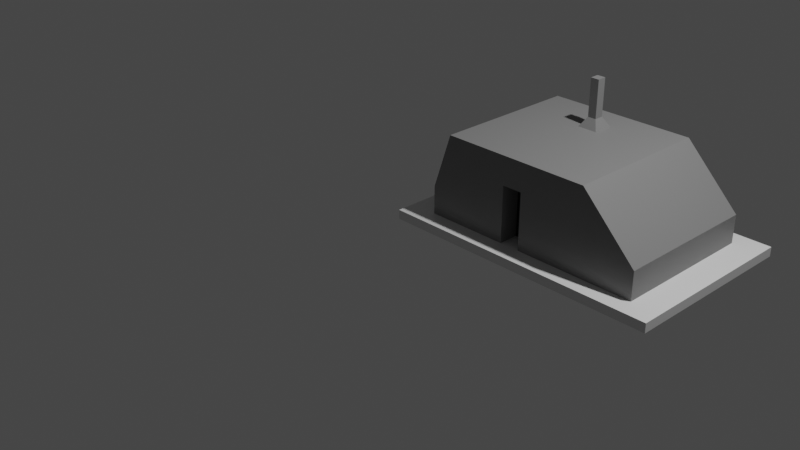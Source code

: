 # Source: testBuilding2.blend  (saved by Blender 3.0.42; exported with 4.5.12 LTS)
import bpy
from mathutils import Matrix  # noqa: F401  (used for matrix-valued properties, if any)

bpy.ops.wm.read_factory_settings(use_empty=True)
scene = bpy.context.scene
scene.name = 'Scene'

# ---- collections
col_collection = bpy.data.collections.new('Collection'); scene.collection.children.link(col_collection)

# ---- materials (node trees are filled in below, after node groups)
mat_material_001 = bpy.data.materials.new('Material.001')
mat_material_001.use_transparent_shadow = False
mat_material = bpy.data.materials.new('Material')
mat_material.alpha_threshold = 0.0
mat_material.use_transparent_shadow = False
mat_material.line_color = (0.0, 0.0, 0.0, 1.0)
mat_material_002 = bpy.data.materials.new('Material.002')
mat_material_002.use_transparent_shadow = False
mat_material_003 = bpy.data.materials.new('Material.003')
mat_material_003.use_transparent_shadow = False

# ---- material node trees
mat_material_001.use_nodes = True; mat_material_001.node_tree.nodes.clear()
_N = mat_material_001.node_tree.nodes; _L = mat_material_001.node_tree.links
n0 = _N.new('ShaderNodeBsdfPrincipled'); n0.name = 'Principled BSDF'; n0.location = (10, 300)
n0.distribution = 'GGX'
n0.subsurface_method = 'RANDOM_WALK_SKIN'
n0.inputs[0].default_value = (0.2266, 0.2266, 0.2266, 1.0)
n0.inputs[3].default_value = 1.45
n0.inputs[27].default_value = (0.0, 0.0, 0.0, 1.0)
n0.inputs[28].default_value = 1.0
n1 = _N.new('ShaderNodeOutputMaterial'); n1.name = 'Material Output'; n1.location = (300, 300)
_L.new(n0.outputs[0], n1.inputs[0])
n1.is_active_output = True
mat_material.use_nodes = True; mat_material.node_tree.nodes.clear()
_N = mat_material.node_tree.nodes; _L = mat_material.node_tree.links
n0 = _N.new('ShaderNodeOutputMaterial'); n0.name = 'Material Output'; n0.location = (300, 300)
n1 = _N.new('ShaderNodeBsdfPrincipled'); n1.name = 'Principled BSDF'; n1.location = (10, 300)
n1.distribution = 'GGX'
n1.subsurface_method = 'RANDOM_WALK_SKIN'
n1.inputs[2].default_value = 0.4
n1.inputs[3].default_value = 1.45
n1.inputs[27].default_value = (0.0, 0.0, 0.0, 1.0)
n1.inputs[28].default_value = 1.0
_L.new(n1.outputs[0], n0.inputs[0])
n0.is_active_output = True
mat_material_002.use_nodes = True; mat_material_002.node_tree.nodes.clear()
_N = mat_material_002.node_tree.nodes; _L = mat_material_002.node_tree.links
n0 = _N.new('ShaderNodeBsdfPrincipled'); n0.name = 'Principled BSDF'; n0.location = (10, 300)
n0.distribution = 'GGX'
n0.subsurface_method = 'RANDOM_WALK_SKIN'
n0.inputs[0].default_value = (0.0, 0.0, 0.0, 1.0)
n0.inputs[3].default_value = 1.45
n0.inputs[27].default_value = (0.0, 0.0, 0.0, 1.0)
n0.inputs[28].default_value = 1.0
n1 = _N.new('ShaderNodeOutputMaterial'); n1.name = 'Material Output'; n1.location = (300, 300)
_L.new(n0.outputs[0], n1.inputs[0])
n1.is_active_output = True
mat_material_003.use_nodes = True; mat_material_003.node_tree.nodes.clear()
_N = mat_material_003.node_tree.nodes; _L = mat_material_003.node_tree.links
n0 = _N.new('ShaderNodeBsdfPrincipled'); n0.name = 'Principled BSDF'; n0.location = (10, 300)
n0.distribution = 'GGX'
n0.subsurface_method = 'RANDOM_WALK_SKIN'
n0.inputs[0].default_value = (0.01603, 0.2728, 0.8, 1.0)
n0.inputs[3].default_value = 1.45
n0.inputs[27].default_value = (0.0, 0.0, 0.0, 1.0)
n0.inputs[28].default_value = 1.0
n1 = _N.new('ShaderNodeOutputMaterial'); n1.name = 'Material Output'; n1.location = (300, 300)
_L.new(n0.outputs[0], n1.inputs[0])
n1.is_active_output = True

# ---- world
world_world = bpy.data.worlds.new('World'); scene.world = world_world
world_world.use_nodes = True; world_world.node_tree.nodes.clear()
_N = world_world.node_tree.nodes; _L = world_world.node_tree.links
n0 = _N.new('ShaderNodeOutputWorld'); n0.name = 'World Output'; n0.location = (300, 300)
n1 = _N.new('ShaderNodeBackground'); n1.name = 'Background'; n1.location = (10, 300)
n1.inputs[0].default_value = (0.05088, 0.05088, 0.05088, 1.0)
_L.new(n1.outputs[0], n0.inputs[0])
n0.is_active_output = True
world_world.color = (0.05088, 0.05088, 0.05088)
world_world.use_sun_shadow = False
world_world.sun_shadow_jitter_overblur = 0.0

# ---- cameras
cam_camera = bpy.data.cameras.new('Camera')
cam_camera.clip_end = 100.0
cam_camera.ortho_scale = 7.314

# ---- lights
light_light = bpy.data.lights.new('Light', 'POINT')
light_light.transmission_factor = 0.0
light_light.energy = 1000.0
light_light.shadow_soft_size = 0.1
light_light.shadow_maximum_resolution = 0.006
light_light.use_absolute_resolution = True

# ---- meshes
me_cube_001 = bpy.data.meshes.new('Cube.001')
me_cube_001.from_pydata([(0.3, 0.2, 0.1), (0.3, 0.2, 0.4), (0.3, 1.8, 0.1), (0.3, 1.8, 0.4), (2.7, 0.2, 0.1), (2.7, 0.2, 0.4), (2.7, 1.8, 0.1), (2.7, 1.8, 0.4), (2.1, 1.8, 0.1), (0.5, 1.8, 0.1), (0.5, 1.8, 1.0), (2.1, 1.8, 1.0), (0.5, 0.2, 0.1), (2.1, 0.2, 0.1), (2.1, 0.2, 1.0), (0.5, 0.2, 1.0), (1.407, 1.8, 0.1), (1.193, 1.8, 0.1), (1.193, 1.8, 1.0), (1.407, 1.8, 1.0), (1.193, 0.2, 0.1), (1.407, 0.2, 0.1), (1.407, 0.2, 1.0), (1.193, 0.2, 1.0), (0.3, 1.495, 0.1), (0.3, 1.268, 0.1), (0.3, 1.268, 0.4), (0.3, 1.495, 0.4), (2.7, 1.268, 0.1), (2.7, 1.495, 0.1), (2.7, 1.495, 0.4), (2.7, 1.268, 0.4), (2.1, 1.495, 1.0), (2.1, 1.268, 1.0), (0.5, 1.495, 1.0), (0.5, 1.268, 1.0), (0.5, 1.495, 0.1), (0.5, 1.268, 0.1), (2.1, 1.495, 0.1), (2.1, 1.268, 0.1), (1.193, 1.495, 0.1), (1.193, 1.268, 0.1), (1.407, 1.495, 0.1), (1.407, 1.268, 0.1), (1.407, 1.495, 1.0), (1.407, 1.268, 1.0), (1.193, 1.495, 1.0), (1.193, 1.268, 1.0), (1.346, 1.431, 1.1), (1.346, 1.332, 1.1), (1.254, 1.431, 1.1), (1.254, 1.332, 1.1), (1.346, 1.431, 1.5), (1.346, 1.332, 1.5), (1.254, 1.431, 1.5), (1.254, 1.332, 1.5), (0.3, 0.2, 0.2), (0.3, 0.2, 0.3), (0.3, 1.8, 0.3), (0.3, 1.8, 0.2), (2.7, 1.8, 0.3), (2.7, 1.8, 0.2), (2.7, 0.2, 0.3), (2.7, 0.2, 0.2), (2.1, 0.2, 0.7), (2.1, 0.2, 0.4), (0.5, 0.2, 0.7), (0.5, 0.2, 0.4), (0.5, 1.8, 0.7), (0.5, 1.8, 0.4), (2.1, 1.8, 0.7), (2.1, 1.8, 0.4), (1.193, 1.8, 0.7), (1.193, 1.8, 0.4), (1.407, 1.8, 0.7), (1.407, 1.8, 0.4), (1.407, 0.2, 0.7), (1.407, 0.2, 0.4), (1.193, 0.2, 0.7), (1.193, 0.2, 0.4), (2.7, 1.495, 0.3), (2.7, 1.495, 0.2), (2.7, 1.268, 0.3), (2.7, 1.268, 0.2), (0.3, 1.268, 0.3), (0.3, 1.268, 0.2), (0.3, 1.495, 0.3), (0.3, 1.495, 0.2), (0.5, 1.619, 0.7), (0.5, 1.619, 0.4), (2.1, 1.619, 0.7), (2.1, 1.619, 0.4), (1.193, 1.619, 0.7), (1.193, 1.619, 0.4), (1.407, 1.619, 0.7), (1.407, 1.619, 0.4), (1.193, 0.4156, 0.1), (1.407, 0.4156, 0.1), (1.407, 0.4156, 0.4), (1.193, 0.4156, 0.4), (1.407, 0.4156, 0.7), (1.193, 0.4156, 0.7), (3.0, 2.0, 0.1), (3.0, 2.0, 0.0), (3.0, 0.0, 0.1), (3.0, 0.0, 0.0), (0.0, 2.0, 0.1), (0.0, 2.0, 0.0), (0.0, 0.0, 0.1), (0.0, 0.0, 0.0)], [], [(86, 27, 3, 58), (70, 11, 7, 60), (82, 31, 5, 62), (66, 15, 1, 57), (39, 28, 4, 13), (35, 26, 1, 15), (31, 33, 14, 5), (47, 35, 15, 23), (25, 37, 12, 0), (43, 39, 13, 21), (62, 5, 14, 64), (78, 23, 15, 66), (58, 3, 10, 68), (74, 19, 11, 70), (68, 10, 18, 72), (72, 18, 19, 74), (64, 14, 22, 76), (76, 22, 23, 78), (37, 41, 20, 12), (33, 45, 22, 14), (45, 47, 23, 22), (19, 18, 46, 44), (47, 45, 49, 51), (11, 19, 44, 32), (32, 44, 45, 33), (17, 16, 42, 40), (40, 42, 43, 41), (9, 17, 40, 36), (36, 40, 41, 37), (16, 8, 38, 42), (42, 38, 39, 43), (2, 9, 36, 24), (24, 36, 37, 25), (18, 10, 34, 46), (46, 34, 35, 47), (7, 11, 32, 30), (30, 32, 33, 31), (10, 3, 27, 34), (34, 27, 26, 35), (8, 6, 29, 38), (38, 29, 28, 39), (60, 7, 30, 80), (80, 30, 31, 82), (57, 1, 26, 84), (84, 26, 27, 86), (48, 50, 54, 52), (46, 47, 51, 50), (45, 44, 48, 49), (44, 46, 50, 48), (52, 54, 55, 53), (49, 48, 52, 53), (51, 49, 53, 55), (50, 51, 55, 54), (25, 85, 87, 24), (85, 84, 86, 87), (0, 56, 85, 25), (56, 57, 84, 85), (29, 81, 83, 28), (81, 80, 82, 83), (6, 61, 81, 29), (61, 60, 80, 81), (78, 79, 99, 101), (21, 77, 98, 97), (13, 65, 77, 21), (65, 64, 76, 77), (17, 73, 75, 16), (73, 72, 74, 75), (9, 69, 73, 17), (71, 75, 95, 91), (16, 75, 71, 8), (72, 73, 93, 92), (2, 59, 69, 9), (59, 58, 68, 69), (20, 79, 67, 12), (79, 78, 66, 67), (4, 63, 65, 13), (63, 62, 64, 65), (12, 67, 56, 0), (67, 66, 57, 56), (28, 83, 63, 4), (83, 82, 62, 63), (8, 71, 61, 6), (71, 70, 60, 61), (24, 87, 59, 2), (87, 86, 58, 59), (89, 88, 92, 93), (95, 94, 90, 91), (70, 71, 91, 90), (73, 69, 89, 93), (69, 68, 88, 89), (74, 70, 90, 94), (68, 72, 92, 88), (75, 74, 94, 95), (97, 98, 99, 96), (98, 100, 101, 99), (77, 76, 100, 98), (76, 78, 101, 100), (79, 20, 96, 99), (102, 106, 108, 104), (105, 104, 108, 109), (109, 108, 106, 107), (107, 103, 105, 109), (103, 102, 104, 105), (107, 106, 102, 103)])
me_cube_001.polygons.foreach_set('material_index', [0, 0, 0, 0, 0, 0, 0, 0, 0, 0, 0, 0, 0, 0, 0, 0, 0, 0, 0, 0, 0, 0, 0, 0, 0, 0, 0, 0, 0, 0, 0, 0, 0, 0, 0, 0, 0, 0, 0, 0, 0, 0, 0, 0, 0, 0, 0, 0, 0, 0, 0, 0, 0, 0, 0, 0, 0, 0, 0, 0, 0, 0, 0, 0, 0, 0, 0, 0, 0, 0, 0, 0, 0, 0, 0, 0, 0, 0, 0, 0, 0, 0, 0, 0, 0, 3, 3, 0, 0, 0, 0, 0, 0, 2, 2, 0, 0, 0, 1, 1, 1, 1, 1, 1])
_uv = me_cube_001.uv_layers.new(name='UVMap')
_uv.uv.foreach_set('vector', [0.5417, 0.2263, 0.625, 0.2263, 0.625, 0.25, 0.5417, 0.25, 0.5417, 0.4167, 0.625, 0.4167, 0.625, 0.5, 0.5417, 0.5, 0.5417, 0.6071, 0.625, 0.6071, 0.625, 0.75, 0.5417, 0.75, 0.5417, 0.9167, 0.625, 0.9167, 0.625, 1.0, 0.5417, 1.0, 0.2917, 0.6071, 0.375, 0.6071, 0.375, 0.75, 0.2917, 0.75, 0.7917, 0.6071, 0.875, 0.6071, 0.875, 0.75, 0.7917, 0.75, 0.625, 0.6071, 0.7083, 0.6071, 0.7083, 0.75, 0.625, 0.75, 0.7639, 0.6071, 0.7917, 0.6071, 0.7917, 0.75, 0.7639, 0.75, 0.125, 0.6071, 0.2083, 0.6071, 0.2083, 0.75, 0.125, 0.75, 0.2639, 0.6071, 0.2917, 0.6071, 0.2917, 0.75, 0.2639, 0.75, 0.5417, 0.75, 0.625, 0.75, 0.625, 0.8333, 0.5417, 0.8333, 0.5417, 0.8889, 0.625, 0.8889, 0.625, 0.9167, 0.5417, 0.9167, 0.5417, 0.25, 0.625, 0.25, 0.625, 0.3333, 0.5417, 0.3333, 0.5417, 0.3889, 0.625, 0.3889, 0.625, 0.4167, 0.5417, 0.4167, 0.5417, 0.3333, 0.625, 0.3333, 0.625, 0.3611, 0.5417, 0.3611, 0.5417, 0.3611, 0.625, 0.3611, 0.625, 0.3889, 0.5417, 0.3889, 0.5417, 0.8333, 0.625, 0.8333, 0.625, 0.8611, 0.5417, 0.8611, 0.5417, 0.8611, 0.625, 0.8611, 0.625, 0.8889, 0.5417, 0.8889, 0.2083, 0.6071, 0.2361, 0.6071, 0.2361, 0.75, 0.2083, 0.75, 0.7083, 0.6071, 0.7361, 0.6071, 0.7361, 0.75, 0.7083, 0.75, 0.7361, 0.6071, 0.7639, 0.6071, 0.7639, 0.75, 0.7361, 0.75, 0.7361, 0.5, 0.7639, 0.5, 0.7639, 0.5237, 0.7361, 0.5237, 0.7639, 0.6071, 0.7361, 0.6071, 0.7361, 0.6071, 0.7639, 0.6071, 0.7083, 0.5, 0.7361, 0.5, 0.7361, 0.5237, 0.7083, 0.5237, 0.7083, 0.5237, 0.7361, 0.5237, 0.7361, 0.6071, 0.7083, 0.6071, 0.2361, 0.5, 0.2639, 0.5, 0.2639, 0.5237, 0.2361, 0.5237, 0.2361, 0.5237, 0.2639, 0.5237, 0.2639, 0.6071, 0.2361, 0.6071, 0.2083, 0.5, 0.2361, 0.5, 0.2361, 0.5237, 0.2083, 0.5237, 0.2083, 0.5237, 0.2361, 0.5237, 0.2361, 0.6071, 0.2083, 0.6071, 0.2639, 0.5, 0.2917, 0.5, 0.2917, 0.5237, 0.2639, 0.5237, 0.2639, 0.5237, 0.2917, 0.5237, 0.2917, 0.6071, 0.2639, 0.6071, 0.125, 0.5, 0.2083, 0.5, 0.2083, 0.5237, 0.125, 0.5237, 0.125, 0.5237, 0.2083, 0.5237, 0.2083, 0.6071, 0.125, 0.6071, 0.7639, 0.5, 0.7917, 0.5, 0.7917, 0.5237, 0.7639, 0.5237, 0.7639, 0.5237, 0.7917, 0.5237, 0.7917, 0.6071, 0.7639, 0.6071, 0.625, 0.5, 0.7083, 0.5, 0.7083, 0.5237, 0.625, 0.5237, 0.625, 0.5237, 0.7083, 0.5237, 0.7083, 0.6071, 0.625, 0.6071, 0.7917, 0.5, 0.875, 0.5, 0.875, 0.5237, 0.7917, 0.5237, 0.7917, 0.5237, 0.875, 0.5237, 0.875, 0.6071, 0.7917, 0.6071, 0.2917, 0.5, 0.375, 0.5, 0.375, 0.5237, 0.2917, 0.5237, 0.2917, 0.5237, 0.375, 0.5237, 0.375, 0.6071, 0.2917, 0.6071, 0.5417, 0.5, 0.625, 0.5, 0.625, 0.5237, 0.5417, 0.5237, 0.5417, 0.5237, 0.625, 0.5237, 0.625, 0.6071, 0.5417, 0.6071, 0.5417, 0.0, 0.625, 0.0, 0.625, 0.1429, 0.5417, 0.1429, 0.5417, 0.1429, 0.625, 0.1429, 0.625, 0.2263, 0.5417, 0.2263, 0.7361, 0.5237, 0.7639, 0.5237, 0.7639, 0.5237, 0.7361, 0.5237, 0.7639, 0.5237, 0.7639, 0.6071, 0.7639, 0.6071, 0.7639, 0.5237, 0.7361, 0.6071, 0.7361, 0.5237, 0.7361, 0.5237, 0.7361, 0.6071, 0.7361, 0.5237, 0.7639, 0.5237, 0.7639, 0.5237, 0.7361, 0.5237, 0.7361, 0.5237, 0.7639, 0.5237, 0.7639, 0.6071, 0.7361, 0.6071, 0.7361, 0.6071, 0.7361, 0.5237, 0.7361, 0.5237, 0.7361, 0.6071, 0.7639, 0.6071, 0.7361, 0.6071, 0.7361, 0.6071, 0.7639, 0.6071, 0.7639, 0.5237, 0.7639, 0.6071, 0.7639, 0.6071, 0.7639, 0.5237, 0.375, 0.1429, 0.4583, 0.1429, 0.4583, 0.2263, 0.375, 0.2263, 0.4583, 0.1429, 0.5417, 0.1429, 0.5417, 0.2263, 0.4583, 0.2263, 0.375, 0.0, 0.4583, 0.0, 0.4583, 0.1429, 0.375, 0.1429, 0.4583, 0.0, 0.5417, 0.0, 0.5417, 0.1429, 0.4583, 0.1429, 0.375, 0.5237, 0.4583, 0.5237, 0.4583, 0.6071, 0.375, 0.6071, 0.4583, 0.5237, 0.5417, 0.5237, 0.5417, 0.6071, 0.4583, 0.6071, 0.375, 0.5, 0.4583, 0.5, 0.4583, 0.5237, 0.375, 0.5237, 0.4583, 0.5, 0.5417, 0.5, 0.5417, 0.5237, 0.4583, 0.5237, 0.5417, 0.8889, 0.4583, 0.8889, 0.4583, 0.8889, 0.5417, 0.8889, 0.375, 0.8611, 0.4583, 0.8611, 0.4583, 0.8611, 0.375, 0.8611, 0.375, 0.8333, 0.4583, 0.8333, 0.4583, 0.8611, 0.375, 0.8611, 0.4583, 0.8333, 0.5417, 0.8333, 0.5417, 0.8611, 0.4583, 0.8611, 0.375, 0.3611, 0.4583, 0.3611, 0.4583, 0.3889, 0.375, 0.3889, 0.4583, 0.3611, 0.5417, 0.3611, 0.5417, 0.3889, 0.4583, 0.3889, 0.375, 0.3333, 0.4583, 0.3333, 0.4583, 0.3611, 0.375, 0.3611, 0.4583, 0.4167, 0.4583, 0.3889, 0.4583, 0.3889, 0.4583, 0.4167, 0.375, 0.3889, 0.4583, 0.3889, 0.4583, 0.4167, 0.375, 0.4167, 0.5417, 0.3611, 0.4583, 0.3611, 0.4583, 0.3611, 0.5417, 0.3611, 0.375, 0.25, 0.4583, 0.25, 0.4583, 0.3333, 0.375, 0.3333, 0.4583, 0.25, 0.5417, 0.25, 0.5417, 0.3333, 0.4583, 0.3333, 0.375, 0.8889, 0.4583, 0.8889, 0.4583, 0.9167, 0.375, 0.9167, 0.4583, 0.8889, 0.5417, 0.8889, 0.5417, 0.9167, 0.4583, 0.9167, 0.375, 0.75, 0.4583, 0.75, 0.4583, 0.8333, 0.375, 0.8333, 0.4583, 0.75, 0.5417, 0.75, 0.5417, 0.8333, 0.4583, 0.8333, 0.375, 0.9167, 0.4583, 0.9167, 0.4583, 1.0, 0.375, 1.0, 0.4583, 0.9167, 0.5417, 0.9167, 0.5417, 1.0, 0.4583, 1.0, 0.375, 0.6071, 0.4583, 0.6071, 0.4583, 0.75, 0.375, 0.75, 0.4583, 0.6071, 0.5417, 0.6071, 0.5417, 0.75, 0.4583, 0.75, 0.375, 0.4167, 0.4583, 0.4167, 0.4583, 0.5, 0.375, 0.5, 0.4583, 0.4167, 0.5417, 0.4167, 0.5417, 0.5, 0.4583, 0.5, 0.375, 0.2263, 0.4583, 0.2263, 0.4583, 0.25, 0.375, 0.25, 0.4583, 0.2263, 0.5417, 0.2263, 0.5417, 0.25, 0.4583, 0.25, 0.4583, 0.3333, 0.5417, 0.3333, 0.5417, 0.3611, 0.4583, 0.3611, 0.4583, 0.3889, 0.5417, 0.3889, 0.5417, 0.4167, 0.4583, 0.4167, 0.5417, 0.4167, 0.4583, 0.4167, 0.4583, 0.4167, 0.5417, 0.4167, 0.4583, 0.3611, 0.4583, 0.3333, 0.4583, 0.3333, 0.4583, 0.3611, 0.4583, 0.3333, 0.5417, 0.3333, 0.5417, 0.3333, 0.4583, 0.3333, 0.5417, 0.3889, 0.5417, 0.4167, 0.5417, 0.4167, 0.5417, 0.3889, 0.5417, 0.3333, 0.5417, 0.3611, 0.5417, 0.3611, 0.5417, 0.3333, 0.4583, 0.3889, 0.5417, 0.3889, 0.5417, 0.3889, 0.4583, 0.3889, 0.375, 0.8611, 0.4583, 0.8611, 0.4583, 0.8889, 0.375, 0.8889, 0.4583, 0.8611, 0.5417, 0.8611, 0.5417, 0.8889, 0.4583, 0.8889, 0.4583, 0.8611, 0.5417, 0.8611, 0.5417, 0.8611, 0.4583, 0.8611, 0.5417, 0.8611, 0.5417, 0.8889, 0.5417, 0.8889, 0.5417, 0.8611, 0.4583, 0.8889, 0.375, 0.8889, 0.375, 0.8889, 0.4583, 0.8889, 0.625, 0.5, 0.875, 0.5, 0.875, 0.75, 0.625, 0.75, 0.375, 0.75, 0.625, 0.75, 0.625, 1.0, 0.375, 1.0, 0.375, 0.0, 0.625, 0.0, 0.625, 0.25, 0.375, 0.25, 0.125, 0.5, 0.375, 0.5, 0.375, 0.75, 0.125, 0.75, 0.375, 0.5, 0.625, 0.5, 0.625, 0.75, 0.375, 0.75, 0.375, 0.25, 0.625, 0.25, 0.625, 0.5, 0.375, 0.5])
me_cube_001.materials.append(mat_material_001)
me_cube_001.materials.append(mat_material)
me_cube_001.materials.append(mat_material_002)
me_cube_001.materials.append(mat_material_003)
me_cube_001.use_remesh_fix_poles = True
me_cube_001.use_remesh_preserve_attributes = False
me_cube_001.update()

# ---- objects
ob_light = bpy.data.objects.new('Light', light_light)
ob_camera = bpy.data.objects.new('Camera', cam_camera)
ob_cube_001 = bpy.data.objects.new('Cube.001', me_cube_001)

# ---- transforms, parenting, visibility, modifiers, constraints
ob_light.location = (4.076, 1.005, 5.904)
ob_light.rotation_euler = (0.6503, 0.05522, 1.866)
ob_light.lock_rotations_4d = False
ob_light.empty_display_type = 'ARROWS'
ob_light.color = (0.0, 0.0, 0.0, 0.0)
ob_light.lineart.crease_threshold = 0.0
ob_camera.location = (7.359, -6.926, 4.958)
ob_camera.rotation_euler = (1.109, 0.0, 0.8149)
ob_camera.lock_rotations_4d = False
ob_camera.empty_display_type = 'ARROWS'
ob_camera.color = (0.0, 0.0, 0.0, 0.0)
ob_camera.display_type = 'WIRE'
ob_camera.lineart.crease_threshold = 0.0
ob_cube_001.location = (0.0, 0.0, 0.0)

# ---- collection membership
col_collection.objects.link(ob_light)
col_collection.objects.link(ob_camera)
col_collection.objects.link(ob_cube_001)

# ---- scene / render settings (as saved in the file)
scene.camera = ob_camera
scene.frame_start = 1; scene.frame_end = 250; scene.frame_set(1)
scene.render.engine = 'BLENDER_EEVEE_NEXT'
scene.cycles.sampling_pattern = 'TABULATED_SOBOL'
scene.cycles.use_light_tree = False
scene.view_settings.view_transform = 'Filmic'
bpy.context.view_layer.update()
